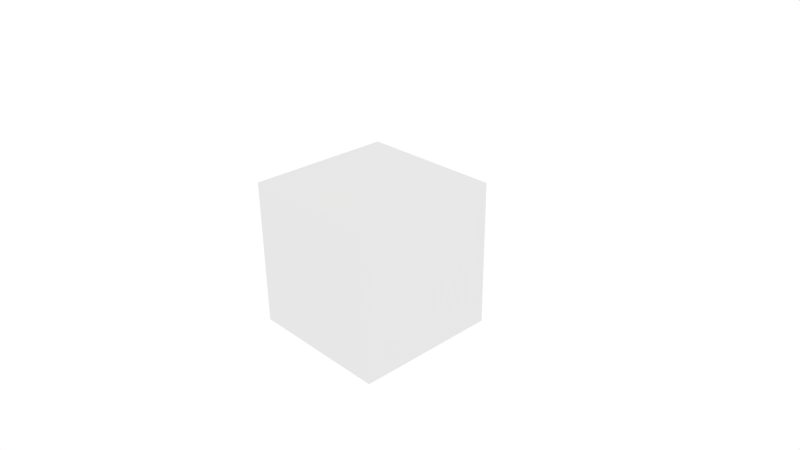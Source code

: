 # Source: arm_data.blend  (saved by Blender 2.78.0; exported with 4.5.12 LTS)
import bpy
from mathutils import Matrix  # noqa: F401  (used for matrix-valued properties, if any)

bpy.ops.wm.read_factory_settings(use_empty=True)
scene = bpy.context.scene
scene.name = 'Scene'

# ---- collections
col_collection_1 = bpy.data.collections.new('Collection 1'); scene.collection.children.link(col_collection_1)

# ---- materials (node trees are filled in below, after node groups)
mat_material = bpy.data.materials.new('Material')
mat_material.alpha_threshold = 0.0
mat_material.roughness = 0.5

# ---- node groups
ng_armory_pbr = bpy.data.node_groups.new('Armory PBR', 'ShaderNodeTree')
_s = ng_armory_pbr.interface.new_socket(name='Surface', in_out='OUTPUT', socket_type='NodeSocketShader')
_s = ng_armory_pbr.interface.new_socket(name='Displacement', in_out='OUTPUT', socket_type='NodeSocketFloat')
_s = ng_armory_pbr.interface.new_socket(name='Base Color', in_out='INPUT', socket_type='NodeSocketColor')
_s.default_value = (0.8, 0.8, 0.8, 1.0)
_s = ng_armory_pbr.interface.new_socket(name='Opacity', in_out='INPUT', socket_type='NodeSocketFloat')
_s.default_value = 1.0
_s.min_value = 0.0
_s.max_value = 1.0
_s = ng_armory_pbr.interface.new_socket(name='Occlusion', in_out='INPUT', socket_type='NodeSocketFloat')
_s.default_value = 1.0
_s.min_value = 0.0
_s.max_value = 1.0
_s = ng_armory_pbr.interface.new_socket(name='Roughness', in_out='INPUT', socket_type='NodeSocketFloat')
_s.default_value = 0.1
_s.min_value = 0.0
_s.max_value = 1.0
_s = ng_armory_pbr.interface.new_socket(name='Metallic', in_out='INPUT', socket_type='NodeSocketFloat')
_s.min_value = 0.0
_s.max_value = 1.0
_s = ng_armory_pbr.interface.new_socket(name='Normal Map', in_out='INPUT', socket_type='NodeSocketColor')
_s.default_value = (0.5, 0.5, 1.0, 1.0)
_s = ng_armory_pbr.interface.new_socket(name='Normal Strength', in_out='INPUT', socket_type='NodeSocketFloat')
_s.default_value = 1.0
_s.min_value = 0.0
_s.max_value = 10.0
_s = ng_armory_pbr.interface.new_socket(name='Emission', in_out='INPUT', socket_type='NodeSocketColor')
_s = ng_armory_pbr.interface.new_socket(name='Emission Strength', in_out='INPUT', socket_type='NodeSocketFloat')
_s.default_value = 1.0
_s.min_value = 0.0
_s.max_value = 100.0
_s = ng_armory_pbr.interface.new_socket(name='Height', in_out='INPUT', socket_type='NodeSocketFloat')
_s.min_value = 0.0
_s.max_value = 1.0
_s = ng_armory_pbr.interface.new_socket(name='Subsurface', in_out='INPUT', socket_type='NodeSocketFloat')
_s.min_value = 0.0
_s.max_value = 1.0
_N = ng_armory_pbr.nodes; _L = ng_armory_pbr.links
n0 = _N.new('NodeFrame'); n0.name = 'Frame.001'; n0.location = (595, 694)
n0.label = 'Metal Shader'
n0.width = 849
n1 = _N.new('NodeFrame'); n1.name = 'Frame.002'; n1.location = (452, -1023)
n1.label = 'Caustics'
n1.width = 784
n2 = _N.new('NodeFrame'); n2.name = 'Transparent "Glass" Shader'; n2.location = (534, -381)
n2.label = 'Transparent "Glass" Shader'
n2.width = 1604
n3 = _N.new('NodeFrame'); n3.name = 'Frame'; n3.location = (462, 288)
n3.label = 'Non-Metal Shader'
n3.width = 747
n4 = _N.new('NodeReroute'); n4.name = 'Reroute.003'; n4.location = (-130, 41)
n4.width = 16
n5 = _N.new('ShaderNodeEmission'); n5.name = 'Emission'; n5.location = (404, -303)
n5.hide = True
n6 = _N.new('ShaderNodeMixShader'); n6.name = 'Mix Emission'; n6.location = (1661, -222)
n6.label = 'Mix Emission'
n7 = _N.new('ShaderNodeMath'); n7.name = 'Math.004'; n7.location = (196, 467)
n7.hide = True
n7.operation = 'POWER'
n7.inputs[1].default_value = 2.0
n8 = _N.new('ShaderNodeLayerWeight'); n8.name = 'Layer Weight.001'; n8.location = (0, 572)
n9 = _N.new('ShaderNodeHueSaturation'); n9.name = 'Hue Saturation Value'; n9.location = (-736, 434)
n9.inputs[1].default_value = 0.75
n9.inputs[2].default_value = 2.5
n10 = _N.new('NodeReroute'); n10.name = 'Reroute.002'; n10.location = (280, -720)
n10.width = 16
n10.socket_idname = 'NodeSocketVector'
n11 = _N.new('NodeReroute'); n11.name = 'Reroute.004'; n11.location = (325, -40)
n11.width = 16
n11.socket_idname = 'NodeSocketVector'
n12 = _N.new('ShaderNodeMixShader'); n12.name = 'Mix Shader.002'; n12.location = (2492, -303)
n13 = _N.new('ShaderNodeMix'); n13.name = 'Mix.001'; n13.location = (300, 553)
n13.data_type = 'RGBA'
n14 = _N.new('ShaderNodeMixShader'); n14.name = 'Mix Shader.001'; n14.location = (679, -153)
n14.label = 'Metallic Mix'
n15 = _N.new('ShaderNodeLayerWeight'); n15.name = 'Layer Weight'; n15.location = (31, -30)
n16 = _N.new('ShaderNodeBsdfAnisotropic'); n16.name = 'Anisotropic BSDF'; n16.location = (30, -157)
n16.distribution = 'GGX'
n17 = _N.new('NodeReroute'); n17.name = 'Reroute.005'; n17.location = (-150, 108)
n17.width = 16
n17.socket_idname = 'NodeSocketVector'
n18 = _N.new('NodeReroute'); n18.name = 'Reroute.001'; n18.location = (-82, -17)
n18.width = 16
n18.socket_idname = 'NodeSocketFloat'
n19 = _N.new('NodeReroute'); n19.name = 'Reroute'; n19.location = (-247, -255)
n19.width = 16
n19.socket_idname = 'NodeSocketVector'
n20 = _N.new('ShaderNodeNormalMap'); n20.name = 'Normal Map.001'; n20.location = (-592, -312)
n20.hide = True
n21 = _N.new('ShaderNodeValue'); n21.name = 'Value'; n21.location = (-807, -634)
n21.label = 'Caustic Strength'
n21.outputs[0].default_value = 5.0
n22 = _N.new('ShaderNodeValue'); n22.name = 'Value.002'; n22.location = (-1006, 56)
n22.label = 'IOR'
n22.outputs[0].default_value = 1.5
n23 = _N.new('ShaderNodeValue'); n23.name = 'Value.001'; n23.location = (-804, -544)
n23.label = 'IOR Refract'
n23.outputs[0].default_value = 1.5
n24 = _N.new('ShaderNodeValue'); n24.name = 'Value.003'; n24.location = (-1005, 143)
n24.label = 'Metal Rim'
n24.outputs[0].default_value = 0.5
n25 = _N.new('ShaderNodeValue'); n25.name = 'Value.005'; n25.location = (-1005, 143)
n25.label = 'Metal Rim'
n25.outputs[0].default_value = 0.5
n26 = _N.new('ShaderNodeValue'); n26.name = 'Value.004'; n26.location = (-1005, 343)
n26.label = 'Anisotropy'
n26.outputs[0].default_value = 0.0
n27 = _N.new('ShaderNodeValue'); n27.name = 'Value.006'; n27.location = (-1007, 246)
n27.label = 'Anisotropy Rotation'
n27.outputs[0].default_value = 0.0
n28 = _N.new('NodeGroupOutput'); n28.name = 'Group Output'; n28.location = (2715, -309)
n28.width = 158
n29 = _N.new('ShaderNodeMath'); n29.name = 'Math.001'; n29.location = (-166, 563)
n29.label = 'Convert Metalness'
n29.hide = True
n29.operation = 'MULTIPLY'
n29.inputs[1].default_value = 2.0
n30 = _N.new('ShaderNodeLightPath'); n30.name = 'Light Path.001'; n30.location = (614, -30)
n31 = _N.new('ShaderNodeMath'); n31.name = 'Math.006'; n31.location = (612, -306)
n31.operation = 'MULTIPLY'
n32 = _N.new('ShaderNodeValToRGB'); n32.name = 'ColorRamp'; n32.location = (348, -237)
while len(n32.color_ramp.elements) > 1: n32.color_ramp.elements.remove(n32.color_ramp.elements[-1])
n32.color_ramp.elements[0].position = 0.6227; n32.color_ramp.elements[0].color = (0.0, 0.0, 0.0, 1.0)
_e = n32.color_ramp.elements.new(0.75); _e.color = (0.3327, 0.3327, 0.3327, 1.0)
_e = n32.color_ramp.elements.new(0.8864); _e.color = (0.0, 0.0, 0.0, 1.0)
_e = n32.color_ramp.elements.new(0.9); _e.color = (0.0, 0.0, 0.0, 1.0)
_e = n32.color_ramp.elements.new(1.0); _e.color = (1.0, 1.0, 1.0, 1.0)
n33 = _N.new('ShaderNodeVectorMath'); n33.name = 'Vector Math'; n33.location = (194, -283)
n33.operation = 'DOT_PRODUCT'
n34 = _N.new('ShaderNodeNewGeometry'); n34.name = 'Geometry'; n34.location = (30, -303)
n35 = _N.new('ShaderNodeMath'); n35.name = 'Math.003'; n35.location = (1229, -168)
n35.operation = 'GREATER_THAN'
n35.inputs[1].default_value = 3.0
n36 = _N.new('ShaderNodeLightPath'); n36.name = 'Light Path'; n36.location = (991, -53)
n37 = _N.new('ShaderNodeMixShader'); n37.name = 'Mix Shader.004'; n37.location = (1134, -321)
n38 = _N.new('ShaderNodeMixShader'); n38.name = 'Mix Shader.003'; n38.location = (527, -282)
n39 = _N.new('ShaderNodeMix'); n39.name = 'Mix'; n39.location = (770, -411)
n39.data_type = 'RGBA'
n39.blend_type = 'MULTIPLY'
n39.inputs[0].default_value = 1.0
n40 = _N.new('ShaderNodeBsdfTransparent'); n40.name = 'Transparent BSDF'; n40.location = (931, -391)
n41 = _N.new('ShaderNodeBsdfTransparent'); n41.name = 'Transparent BSDF.001'; n41.location = (1131, -435)
n42 = _N.new('ShaderNodeMixShader'); n42.name = 'Mix Shader.005'; n42.location = (1434, -287)
n43 = _N.new('ShaderNodeBsdfRefraction'); n43.name = 'Refraction BSDF'; n43.location = (77, -238)
n44 = _N.new('ShaderNodeBsdfAnisotropic'); n44.name = 'Glossy BSDF'; n44.location = (83, -420)
n44.distribution = 'GGX'
n45 = _N.new('ShaderNodeNewGeometry'); n45.name = 'Geometry.001'; n45.location = (30, -171)
n45.hide = True
n46 = _N.new('ShaderNodeMix'); n46.name = 'Mix.002'; n46.location = (163, -30)
n46.data_type = 'RGBA'
n47 = _N.new('ShaderNodeFresnel'); n47.name = 'Fresnel'; n47.location = (330, -178)
n48 = _N.new('ShaderNodeMix'); n48.name = 'Mix.003'; n48.location = (178, -30)
n48.data_type = 'RGBA'
n49 = _N.new('ShaderNodeNewGeometry'); n49.name = 'Geometry.002'; n49.location = (30, -162)
n49.hide = True
n50 = _N.new('ShaderNodeFresnel'); n50.name = 'Fresnel.001'; n50.location = (356, -58)
n51 = _N.new('ShaderNodeMixShader'); n51.name = 'Mix Shader'; n51.location = (577, -203)
n51.label = 'Non-Metal Mix'
n52 = _N.new('ShaderNodeBsdfDiffuse'); n52.name = 'Diffuse BSDF'; n52.location = (318, -213)
n52.label = 'Base Colour'
n53 = _N.new('ShaderNodeBsdfAnisotropic'); n53.name = 'Non-Metal Gloss'; n53.location = (320, -336)
n53.label = 'Non-Metal Gloss'
n53.distribution = 'GGX'
n54 = _N.new('ShaderNodeMath'); n54.name = 'Math.005'; n54.location = (2493, -142)
n54.operation = 'MULTIPLY'
n54.use_clamp = True
n54.inputs[1].default_value = 1.0
n55 = _N.new('ShaderNodeMix'); n55.name = 'AO Mix'; n55.location = (-537, 55)
n55.label = 'AO Mix'
n55.hide = True
n55.data_type = 'RGBA'
n55.blend_type = 'MULTIPLY'
n55.inputs[0].default_value = 1.0
n56 = _N.new('ShaderNodeMath'); n56.name = 'Math'; n56.location = (-538, -7)
n56.label = 'Convert Roughness'
n56.hide = True
n56.operation = 'POWER'
n56.inputs[1].default_value = 2.2
n57 = _N.new('ShaderNodeMath'); n57.name = 'Math.002'; n57.location = (400, -353)
n57.hide = True
n57.operation = 'POWER'
n57.inputs[1].default_value = 1.0
n58 = _N.new('NodeGroupInput'); n58.name = 'Group Input'; n58.location = (-1023, -53)
n58.width = 152
n59 = _N.new('ShaderNodeMath'); n59.name = 'Math.007'; n59.location = (0, 0)
n59.operation = 'POWER'
n60 = _N.new('ShaderNodeMath'); n60.name = 'Math.008'; n60.location = (0, 0)
n60.operation = 'POWER'
n61 = _N.new('ShaderNodeMath'); n61.name = 'Math.009'; n61.location = (0, 0)
n61.operation = 'POWER'
n62 = _N.new('ShaderNodeMath'); n62.name = 'Math.010'; n62.location = (0, 0)
n62.operation = 'POWER'
n14.parent = n0
n15.parent = n0
n16.parent = n0
n30.parent = n1
n31.parent = n1
n32.parent = n1
n33.parent = n1
n34.parent = n1
n35.parent = n2
n36.parent = n2
n37.parent = n2
n38.parent = n2
n39.parent = n2
n40.parent = n2
n41.parent = n2
n42.parent = n2
n43.parent = n2
n44.parent = n2
n45.parent = n2
n46.parent = n2
n47.parent = n2
n48.parent = n3
n49.parent = n3
n50.parent = n3
n51.parent = n3
n52.parent = n3
n53.parent = n3
_L.new(n52.outputs[0], n51.inputs[1])
_L.new(n51.outputs[0], n14.inputs[1])
_L.new(n4.outputs[0], n52.inputs[0])
_L.new(n18.outputs[0], n52.inputs[1])
_L.new(n58.outputs[0], n55.inputs[6])
_L.new(n55.outputs[2], n4.inputs[0])
_L.new(n58.outputs[7], n5.inputs[0])
_L.new(n5.outputs[0], n6.inputs[2])
_L.new(n14.outputs[0], n6.inputs[1])
_L.new(n6.outputs[0], n12.inputs[2])
_L.new(n58.outputs[7], n6.inputs[0])
_L.new(n58.outputs[8], n5.inputs[1])
_L.new(n11.outputs[0], n53.inputs[4])
_L.new(n11.outputs[0], n52.inputs[2])
_L.new(n29.outputs[0], n15.inputs[0])
_L.new(n17.outputs[0], n15.inputs[1])
_L.new(n56.outputs[0], n18.inputs[0])
_L.new(n58.outputs[3], n56.inputs[0])
_L.new(n44.outputs[0], n38.inputs[2])
_L.new(n10.outputs[0], n43.inputs[3])
_L.new(n57.outputs[0], n12.inputs[0])
_L.new(n10.outputs[0], n44.inputs[4])
_L.new(n58.outputs[0], n43.inputs[0])
_L.new(n58.outputs[0], n44.inputs[0])
_L.new(n38.outputs[0], n37.inputs[1])
_L.new(n40.outputs[0], n37.inputs[2])
_L.new(n37.outputs[0], n42.inputs[1])
_L.new(n41.outputs[0], n42.inputs[2])
_L.new(n36.outputs[9], n35.inputs[0])
_L.new(n35.outputs[0], n42.inputs[0])
_L.new(n42.outputs[0], n12.inputs[1])
_L.new(n58.outputs[0], n39.inputs[7])
_L.new(n39.outputs[2], n40.inputs[0])
_L.new(n53.outputs[0], n51.inputs[2])
_L.new(n17.outputs[0], n16.inputs[4])
_L.new(n16.outputs[0], n14.inputs[2])
_L.new(n58.outputs[0], n9.inputs[4])
_L.new(n9.outputs[0], n13.inputs[7])
_L.new(n8.outputs[1], n7.inputs[0])
_L.new(n7.outputs[0], n13.inputs[0])
_L.new(n15.outputs[0], n14.inputs[0])
_L.new(n17.outputs[0], n8.inputs[1])
_L.new(n19.outputs[0], n11.inputs[0])
_L.new(n19.outputs[0], n17.inputs[0])
_L.new(n19.outputs[0], n10.inputs[0])
_L.new(n13.outputs[2], n16.inputs[0])
_L.new(n58.outputs[0], n13.inputs[6])
_L.new(n12.outputs[0], n28.inputs[0])
_L.new(n58.outputs[6], n20.inputs[0])
_L.new(n43.outputs[0], n38.inputs[1])
_L.new(n20.outputs[0], n19.inputs[0])
_L.new(n58.outputs[5], n20.inputs[1])
_L.new(n54.outputs[0], n28.inputs[1])
_L.new(n23.outputs[0], n43.inputs[2])
_L.new(n24.outputs[0], n8.inputs[0])
_L.new(n26.outputs[0], n16.inputs[2])
_L.new(n27.outputs[0], n16.inputs[3])
_L.new(n58.outputs[4], n29.inputs[0])
_L.new(n58.outputs[1], n57.inputs[0])
_L.new(n34.outputs[1], n33.inputs[0])
_L.new(n34.outputs[4], n33.inputs[1])
_L.new(n33.outputs[1], n32.inputs[0])
_L.new(n32.outputs[0], n31.inputs[0])
_L.new(n21.outputs[0], n31.inputs[1])
_L.new(n31.outputs[0], n39.inputs[6])
_L.new(n30.outputs[1], n37.inputs[0])
_L.new(n46.outputs[2], n47.inputs[1])
_L.new(n45.outputs[4], n46.inputs[7])
_L.new(n47.outputs[0], n38.inputs[0])
_L.new(n23.outputs[0], n47.inputs[0])
_L.new(n10.outputs[0], n46.inputs[6])
_L.new(n18.outputs[0], n46.inputs[0])
_L.new(n48.outputs[2], n50.inputs[1])
_L.new(n49.outputs[4], n48.inputs[7])
_L.new(n50.outputs[0], n51.inputs[0])
_L.new(n22.outputs[0], n50.inputs[0])
_L.new(n11.outputs[0], n48.inputs[6])
_L.new(n18.outputs[0], n48.inputs[0])
_L.new(n58.outputs[9], n54.inputs[0])
_L.new(n58.outputs[2], n55.inputs[7])
_L.new(n18.outputs[0], n59.inputs[0])
_L.new(n59.outputs[0], n16.inputs[1])
_L.new(n18.outputs[0], n60.inputs[0])
_L.new(n60.outputs[0], n44.inputs[1])
_L.new(n18.outputs[0], n61.inputs[0])
_L.new(n61.outputs[0], n43.inputs[1])
_L.new(n18.outputs[0], n62.inputs[0])
_L.new(n62.outputs[0], n53.inputs[1])
n28.is_active_output = True

# ---- material node trees
mat_material.use_nodes = True; mat_material.node_tree.nodes.clear()
_N = mat_material.node_tree.nodes; _L = mat_material.node_tree.links
n0 = _N.new('ShaderNodeOutputMaterial'); n0.name = 'Material Output'; n0.location = (300, 300)
n1 = _N.new('ShaderNodeGroup'); n1.name = 'Group'; n1.location = (25, 300)
n1.width = 200
n1.node_tree = ng_armory_pbr
n1.inputs[0].default_value = (0.8, 0.8, 0.8, 1.0)
n1.inputs[1].default_value = 1.0
n1.inputs[2].default_value = 1.0
n1.inputs[3].default_value = 0.1
n1.inputs[4].default_value = 0.0
n1.inputs[5].default_value = (0.5, 0.5, 1.0, 1.0)
n1.inputs[6].default_value = 1.0
n1.inputs[7].default_value = (0.0, 0.0, 0.0, 1.0)
n1.inputs[8].default_value = 1.0
n1.inputs[9].default_value = 0.0
n1.inputs[10].default_value = 0.0
n2 = _N.new('ShaderNodeDisplacement'); n2.name = 'Displacement'; n2.location = (0, 0)
n2.inputs[1].default_value = 0.0
n2.inputs[2].default_value = 0.1
_L.new(n1.outputs[0], n0.inputs[0])
_L.new(n1.outputs[1], n2.inputs[0])
_L.new(n2.outputs[0], n0.inputs[2])
n0.is_active_output = True

# ---- world
world_world = bpy.data.worlds.new('World'); scene.world = world_world
world_world.use_nodes = True; world_world.node_tree.nodes.clear()
_N = world_world.node_tree.nodes; _L = world_world.node_tree.links
n0 = _N.new('ShaderNodeOutputWorld'); n0.name = 'World Output'; n0.location = (300, 300)
n1 = _N.new('ShaderNodeBackground'); n1.name = 'Background'; n1.location = (10, 300)
n1.inputs[0].default_value = (1.0, 1.0, 1.0, 1.0)
_L.new(n1.outputs[0], n0.inputs[0])
n0.is_active_output = True
world_world.color = (0.05088, 0.05088, 0.05088)
world_world.use_sun_shadow = False
world_world.sun_shadow_jitter_overblur = 0.0
world_world.cycles.sampling_method = 'NONE'
world_world.cycles.sample_map_resolution = 256

# ---- cameras
cam_camera = bpy.data.cameras.new('Camera')
cam_camera.clip_end = 200.0
cam_camera.lens = 35.0
cam_camera.sensor_width = 32.0
cam_camera.sensor_height = 18.0
cam_camera.ortho_scale = 7.314
cam_camera.dof.focus_distance = 0.0

# ---- lights
light_lamp = bpy.data.lights.new('Lamp', 'POINT')
light_lamp.transmission_factor = 0.0
light_lamp.cutoff_distance = 30.0
light_lamp.energy = 100.0
light_lamp.shadow_buffer_clip_start = 1.001
light_lamp.shadow_soft_size = 0.1
light_lamp.shadow_maximum_resolution = 0.006
light_lamp.use_absolute_resolution = True
light_lamp.cycles.use_multiple_importance_sampling = False

# ---- meshes
me_cube = bpy.data.meshes.new('Cube')
me_cube.from_pydata([(-1.0, -1.0, -1.0), (-1.0, -1.0, 1.0), (-1.0, 1.0, -1.0), (-1.0, 1.0, 1.0), (1.0, -1.0, -1.0), (1.0, -1.0, 1.0), (1.0, 1.0, -1.0), (1.0, 1.0, 1.0)], [], [(1, 3, 2, 0), (3, 7, 6, 2), (7, 5, 4, 6), (5, 1, 0, 4), (0, 2, 6, 4), (5, 7, 3, 1)])
me_cube.materials.append(mat_material)
me_cube.use_remesh_preserve_volume = False
me_cube.use_remesh_preserve_attributes = False
me_cube.use_mirror_vertex_groups = False
me_cube.update()

# ---- objects
ob_cube = bpy.data.objects.new('Cube', me_cube)
ob_lamp = bpy.data.objects.new('Lamp', light_lamp)
ob_camera = bpy.data.objects.new('Camera', cam_camera)

# ---- transforms, parenting, visibility, modifiers, constraints
ob_cube.location = (0.0, 0.0, 0.0)
ob_cube.lineart.crease_threshold = 0.0
ob_lamp.location = (11.0, 3.7, 15.6)
ob_lamp.rotation_euler = (0.6503, 0.05522, 1.866)
ob_lamp.lock_rotations_4d = False
ob_lamp.empty_display_type = 'ARROWS'
ob_lamp.color = (0.0, 0.0, 0.0, 0.0)
ob_lamp.lineart.crease_threshold = 0.0
ob_camera.location = (7.481, -6.508, 5.344)
ob_camera.rotation_euler = (1.109, 0.01082, 0.8149)
ob_camera.lock_rotations_4d = False
ob_camera.empty_display_type = 'ARROWS'
ob_camera.color = (0.0, 0.0, 0.0, 0.0)
ob_camera.display_type = 'WIRE'
ob_camera.lineart.crease_threshold = 0.0

# ---- collection membership
col_collection_1.objects.link(ob_cube)
col_collection_1.objects.link(ob_lamp)
col_collection_1.objects.link(ob_camera)

# ---- scene / render settings (as saved in the file)
scene.camera = ob_camera
scene.frame_start = 1; scene.frame_end = 250; scene.frame_set(1)
scene.render.engine = 'CYCLES'
scene.render.resolution_percentage = 50
scene.render.fps = 60
scene.render.dither_intensity = 0.0
scene.cycles.use_denoising = False
scene.cycles.samples = 10
scene.cycles.sampling_pattern = 'TABULATED_SOBOL'
scene.cycles.light_sampling_threshold = 0.0
scene.cycles.use_adaptive_sampling = False
scene.cycles.use_light_tree = False
scene.cycles.blur_glossy = 0.0
scene.cycles.pixel_filter_type = 'GAUSSIAN'
scene.cycles.sample_clamp_indirect = 0.0
scene.view_settings.view_transform = 'Standard'
bpy.context.view_layer.update()
